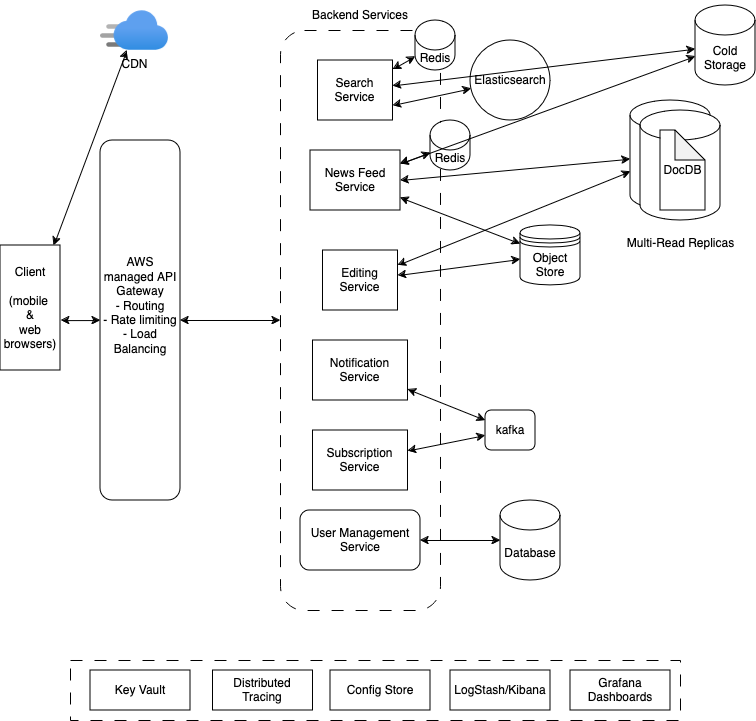

The diagram above was exported from draw.io. Its source (the exported page's mxGraphModel, read from the mxfile embedded in the PNG):
<mxGraphModel dx="1039" dy="638" grid="1" gridSize="10" guides="1" tooltips="1" connect="1" arrows="1" fold="1" page="1" pageScale="1" pageWidth="850" pageHeight="1100" math="0" shadow="0">
  <root>
    <mxCell id="0" />
    <mxCell id="1" parent="0" />
    <mxCell id="93_q78mYqeS0mlFmzBhX-2" value="&lt;div&gt;Client&lt;/div&gt;&lt;div&gt;&lt;br&gt;&lt;/div&gt;&lt;div&gt;(mobile&amp;nbsp;&lt;/div&gt;&lt;div&gt;&amp;amp; &lt;br&gt;&lt;/div&gt;&lt;div&gt;web browsers)&lt;br&gt;&lt;/div&gt;" style="rounded=0;whiteSpace=wrap;html=1;" parent="1" vertex="1">
      <mxGeometry x="10" y="365" width="60" height="125" as="geometry" />
    </mxCell>
    <mxCell id="93_q78mYqeS0mlFmzBhX-4" value="&lt;div&gt;AWS managed API Gateway&lt;/div&gt;&lt;div&gt;- Routing&lt;/div&gt;&lt;div&gt;- Rate limiting&lt;/div&gt;&lt;div&gt;- Load Balancing&lt;/div&gt;&lt;div&gt;&lt;br&gt;&lt;br&gt;&lt;/div&gt;" style="rounded=1;whiteSpace=wrap;html=1;" parent="1" vertex="1">
      <mxGeometry x="110" y="260" width="80" height="360" as="geometry" />
    </mxCell>
    <mxCell id="93_q78mYqeS0mlFmzBhX-6" value="" style="endArrow=classic;startArrow=classic;html=1;rounded=0;exitX=1.01;exitY=0.601;exitDx=0;exitDy=0;exitPerimeter=0;" parent="1" source="93_q78mYqeS0mlFmzBhX-2" target="93_q78mYqeS0mlFmzBhX-4" edge="1">
      <mxGeometry width="50" height="50" relative="1" as="geometry">
        <mxPoint x="490" y="490" as="sourcePoint" />
        <mxPoint x="540" y="440" as="targetPoint" />
      </mxGeometry>
    </mxCell>
    <mxCell id="93_q78mYqeS0mlFmzBhX-8" value="" style="rounded=1;whiteSpace=wrap;html=1;dashed=1;dashPattern=12 12;" parent="1" vertex="1">
      <mxGeometry x="290" y="150" width="160" height="580" as="geometry" />
    </mxCell>
    <mxCell id="93_q78mYqeS0mlFmzBhX-9" value="DocB" style="shape=cylinder3;whiteSpace=wrap;html=1;boundedLbl=1;backgroundOutline=1;size=15;" parent="1" vertex="1">
      <mxGeometry x="640" y="220" width="80" height="110" as="geometry" />
    </mxCell>
    <mxCell id="93_q78mYqeS0mlFmzBhX-17" value="" style="endArrow=classic;startArrow=classic;html=1;rounded=0;exitX=1;exitY=0.5;exitDx=0;exitDy=0;" parent="1" source="vjyiDjFLFsGAQpmPVJdT-8" target="93_q78mYqeS0mlFmzBhX-9" edge="1">
      <mxGeometry width="50" height="50" relative="1" as="geometry">
        <mxPoint x="520" y="490" as="sourcePoint" />
        <mxPoint x="570" y="440" as="targetPoint" />
      </mxGeometry>
    </mxCell>
    <mxCell id="93_q78mYqeS0mlFmzBhX-19" value="&lt;div&gt;Redis&lt;br&gt;&lt;/div&gt;" style="shape=cylinder3;whiteSpace=wrap;html=1;boundedLbl=1;backgroundOutline=1;size=15;" parent="1" vertex="1">
      <mxGeometry x="440" y="240" width="40" height="50" as="geometry" />
    </mxCell>
    <mxCell id="93_q78mYqeS0mlFmzBhX-22" value="" style="endArrow=classic;startArrow=classic;html=1;rounded=0;" parent="1" source="93_q78mYqeS0mlFmzBhX-19" target="vjyiDjFLFsGAQpmPVJdT-8" edge="1">
      <mxGeometry width="50" height="50" relative="1" as="geometry">
        <mxPoint x="340" y="450" as="sourcePoint" />
        <mxPoint x="450" y="320" as="targetPoint" />
      </mxGeometry>
    </mxCell>
    <mxCell id="93_q78mYqeS0mlFmzBhX-23" value="" style="endArrow=classic;startArrow=classic;html=1;rounded=0;" parent="1" source="93_q78mYqeS0mlFmzBhX-4" target="93_q78mYqeS0mlFmzBhX-8" edge="1">
      <mxGeometry width="50" height="50" relative="1" as="geometry">
        <mxPoint x="340" y="450" as="sourcePoint" />
        <mxPoint x="390" y="400" as="targetPoint" />
      </mxGeometry>
    </mxCell>
    <mxCell id="93_q78mYqeS0mlFmzBhX-24" value="&lt;div&gt;User Management Service&lt;/div&gt;" style="rounded=1;whiteSpace=wrap;html=1;" parent="1" vertex="1">
      <mxGeometry x="310" y="630" width="120" height="60" as="geometry" />
    </mxCell>
    <mxCell id="93_q78mYqeS0mlFmzBhX-26" value="&lt;div&gt;Elasticsearch&lt;/div&gt;" style="ellipse;whiteSpace=wrap;html=1;aspect=fixed;" parent="1" vertex="1">
      <mxGeometry x="480" y="160" width="80" height="80" as="geometry" />
    </mxCell>
    <mxCell id="93_q78mYqeS0mlFmzBhX-29" value="" style="endArrow=classic;startArrow=classic;html=1;rounded=0;exitX=1;exitY=0.75;exitDx=0;exitDy=0;" parent="1" source="vjyiDjFLFsGAQpmPVJdT-9" target="93_q78mYqeS0mlFmzBhX-26" edge="1">
      <mxGeometry width="50" height="50" relative="1" as="geometry">
        <mxPoint x="440.0003088540918" y="382.79000000000013" as="sourcePoint" />
        <mxPoint x="553.2646838796211" y="477.2023948627785" as="targetPoint" />
      </mxGeometry>
    </mxCell>
    <mxCell id="93_q78mYqeS0mlFmzBhX-31" value="" style="endArrow=classic;startArrow=classic;html=1;rounded=0;" parent="1" source="93_q78mYqeS0mlFmzBhX-24" target="93_q78mYqeS0mlFmzBhX-32" edge="1">
      <mxGeometry width="50" height="50" relative="1" as="geometry">
        <mxPoint x="340" y="450" as="sourcePoint" />
        <mxPoint x="390" y="400" as="targetPoint" />
      </mxGeometry>
    </mxCell>
    <mxCell id="93_q78mYqeS0mlFmzBhX-32" value="&lt;div&gt;Database&lt;/div&gt;" style="shape=cylinder3;whiteSpace=wrap;html=1;boundedLbl=1;backgroundOutline=1;size=15;" parent="1" vertex="1">
      <mxGeometry x="510" y="620.0000000000001" width="60" height="80" as="geometry" />
    </mxCell>
    <mxCell id="vjyiDjFLFsGAQpmPVJdT-7" value="Backend Services" style="text;html=1;align=center;verticalAlign=middle;whiteSpace=wrap;rounded=0;" vertex="1" parent="1">
      <mxGeometry x="310" y="120" width="120" height="30" as="geometry" />
    </mxCell>
    <mxCell id="vjyiDjFLFsGAQpmPVJdT-8" value="News Feed Service" style="rounded=0;whiteSpace=wrap;html=1;" vertex="1" parent="1">
      <mxGeometry x="320" y="270" width="90" height="60" as="geometry" />
    </mxCell>
    <mxCell id="vjyiDjFLFsGAQpmPVJdT-9" value="Search Service" style="rounded=0;whiteSpace=wrap;html=1;" vertex="1" parent="1">
      <mxGeometry x="327.5" y="180" width="75" height="60" as="geometry" />
    </mxCell>
    <mxCell id="vjyiDjFLFsGAQpmPVJdT-10" value="Editing Service" style="rounded=0;whiteSpace=wrap;html=1;" vertex="1" parent="1">
      <mxGeometry x="332.5" y="370" width="75" height="60" as="geometry" />
    </mxCell>
    <mxCell id="vjyiDjFLFsGAQpmPVJdT-12" value="&lt;div&gt;Redis&lt;br&gt;&lt;/div&gt;" style="shape=cylinder3;whiteSpace=wrap;html=1;boundedLbl=1;backgroundOutline=1;size=15;" vertex="1" parent="1">
      <mxGeometry x="425" y="140" width="40" height="50" as="geometry" />
    </mxCell>
    <mxCell id="vjyiDjFLFsGAQpmPVJdT-14" value="" style="endArrow=classic;startArrow=classic;html=1;rounded=0;" edge="1" parent="1" source="vjyiDjFLFsGAQpmPVJdT-9" target="vjyiDjFLFsGAQpmPVJdT-12">
      <mxGeometry width="50" height="50" relative="1" as="geometry">
        <mxPoint x="390" y="197" as="sourcePoint" />
        <mxPoint x="468" y="180" as="targetPoint" />
      </mxGeometry>
    </mxCell>
    <mxCell id="vjyiDjFLFsGAQpmPVJdT-15" value="" style="endArrow=classic;startArrow=classic;html=1;rounded=0;" edge="1" parent="1" source="vjyiDjFLFsGAQpmPVJdT-10" target="93_q78mYqeS0mlFmzBhX-9">
      <mxGeometry width="50" height="50" relative="1" as="geometry">
        <mxPoint x="240" y="490" as="sourcePoint" />
        <mxPoint x="290" y="440" as="targetPoint" />
      </mxGeometry>
    </mxCell>
    <mxCell id="vjyiDjFLFsGAQpmPVJdT-16" value="&lt;div&gt;Subscription&lt;/div&gt;&lt;div&gt;Service&lt;br&gt;&lt;/div&gt;" style="rounded=0;whiteSpace=wrap;html=1;" vertex="1" parent="1">
      <mxGeometry x="322.5" y="550" width="95" height="60" as="geometry" />
    </mxCell>
    <mxCell id="vjyiDjFLFsGAQpmPVJdT-22" value="DocDB" style="shape=note;whiteSpace=wrap;html=1;backgroundOutline=1;darkOpacity=0.05;" vertex="1" parent="1">
      <mxGeometry x="660" y="240" width="45" height="80" as="geometry" />
    </mxCell>
    <mxCell id="vjyiDjFLFsGAQpmPVJdT-20" value="&lt;div&gt;Notification&lt;/div&gt;&lt;div&gt;Service&lt;br&gt;&lt;/div&gt;" style="rounded=0;whiteSpace=wrap;html=1;" vertex="1" parent="1">
      <mxGeometry x="322.5" y="460" width="95" height="60" as="geometry" />
    </mxCell>
    <mxCell id="vjyiDjFLFsGAQpmPVJdT-23" value="kafka" style="rounded=1;whiteSpace=wrap;html=1;" vertex="1" parent="1">
      <mxGeometry x="495" y="530" width="50" height="40" as="geometry" />
    </mxCell>
    <mxCell id="vjyiDjFLFsGAQpmPVJdT-24" value="" style="endArrow=classic;startArrow=classic;html=1;rounded=0;" edge="1" parent="1" source="vjyiDjFLFsGAQpmPVJdT-16" target="vjyiDjFLFsGAQpmPVJdT-23">
      <mxGeometry width="50" height="50" relative="1" as="geometry">
        <mxPoint x="400" y="610" as="sourcePoint" />
        <mxPoint x="450" y="560" as="targetPoint" />
      </mxGeometry>
    </mxCell>
    <mxCell id="vjyiDjFLFsGAQpmPVJdT-25" value="" style="endArrow=classic;startArrow=classic;html=1;rounded=0;" edge="1" parent="1" source="vjyiDjFLFsGAQpmPVJdT-23" target="vjyiDjFLFsGAQpmPVJdT-20">
      <mxGeometry width="50" height="50" relative="1" as="geometry">
        <mxPoint x="400" y="610" as="sourcePoint" />
        <mxPoint x="450" y="560" as="targetPoint" />
      </mxGeometry>
    </mxCell>
    <mxCell id="vjyiDjFLFsGAQpmPVJdT-27" value="DocB" style="shape=cylinder3;whiteSpace=wrap;html=1;boundedLbl=1;backgroundOutline=1;size=15;" vertex="1" parent="1">
      <mxGeometry x="650" y="230" width="80" height="110" as="geometry" />
    </mxCell>
    <mxCell id="vjyiDjFLFsGAQpmPVJdT-28" value="DocDB" style="shape=note;whiteSpace=wrap;html=1;backgroundOutline=1;darkOpacity=0.05;" vertex="1" parent="1">
      <mxGeometry x="670" y="250" width="45" height="80" as="geometry" />
    </mxCell>
    <mxCell id="vjyiDjFLFsGAQpmPVJdT-30" value="Multi-Read Replicas" style="text;html=1;align=center;verticalAlign=middle;resizable=0;points=[];autosize=1;strokeColor=none;fillColor=none;" vertex="1" parent="1">
      <mxGeometry x="625" y="348" width="130" height="30" as="geometry" />
    </mxCell>
    <mxCell id="vjyiDjFLFsGAQpmPVJdT-32" value="Object Store" style="shape=datastore;whiteSpace=wrap;html=1;" vertex="1" parent="1">
      <mxGeometry x="530" y="345" width="60" height="60" as="geometry" />
    </mxCell>
    <mxCell id="vjyiDjFLFsGAQpmPVJdT-33" value="" style="endArrow=classic;startArrow=classic;html=1;rounded=0;" edge="1" parent="1" source="vjyiDjFLFsGAQpmPVJdT-8" target="vjyiDjFLFsGAQpmPVJdT-32">
      <mxGeometry width="50" height="50" relative="1" as="geometry">
        <mxPoint x="400" y="440" as="sourcePoint" />
        <mxPoint x="450" y="390" as="targetPoint" />
      </mxGeometry>
    </mxCell>
    <mxCell id="vjyiDjFLFsGAQpmPVJdT-35" value="" style="endArrow=classic;startArrow=classic;html=1;rounded=0;" edge="1" parent="1" source="vjyiDjFLFsGAQpmPVJdT-10" target="vjyiDjFLFsGAQpmPVJdT-32">
      <mxGeometry width="50" height="50" relative="1" as="geometry">
        <mxPoint x="400" y="330" as="sourcePoint" />
        <mxPoint x="630" y="188" as="targetPoint" />
      </mxGeometry>
    </mxCell>
    <mxCell id="vjyiDjFLFsGAQpmPVJdT-36" value="CDN" style="image;aspect=fixed;html=1;points=[];align=center;fontSize=12;image=img/lib/azure2/app_services/CDN_Profiles.svg;" vertex="1" parent="1">
      <mxGeometry x="110" y="130" width="68" height="40" as="geometry" />
    </mxCell>
    <mxCell id="vjyiDjFLFsGAQpmPVJdT-37" value="" style="endArrow=classic;startArrow=classic;html=1;rounded=0;" edge="1" parent="1" source="93_q78mYqeS0mlFmzBhX-2" target="vjyiDjFLFsGAQpmPVJdT-36">
      <mxGeometry width="50" height="50" relative="1" as="geometry">
        <mxPoint x="400" y="350" as="sourcePoint" />
        <mxPoint x="450" y="300" as="targetPoint" />
      </mxGeometry>
    </mxCell>
    <mxCell id="vjyiDjFLFsGAQpmPVJdT-40" value="Cold Storage" style="shape=cylinder3;whiteSpace=wrap;html=1;boundedLbl=1;backgroundOutline=1;size=15;" vertex="1" parent="1">
      <mxGeometry x="705" y="125.00000000000011" width="60" height="80" as="geometry" />
    </mxCell>
    <mxCell id="vjyiDjFLFsGAQpmPVJdT-41" value="" style="endArrow=classic;startArrow=classic;html=1;rounded=0;" edge="1" parent="1" source="vjyiDjFLFsGAQpmPVJdT-40" target="vjyiDjFLFsGAQpmPVJdT-8">
      <mxGeometry width="50" height="50" relative="1" as="geometry">
        <mxPoint x="59" y="375" as="sourcePoint" />
        <mxPoint x="145" y="180" as="targetPoint" />
      </mxGeometry>
    </mxCell>
    <mxCell id="vjyiDjFLFsGAQpmPVJdT-42" value="" style="endArrow=classic;startArrow=classic;html=1;rounded=0;" edge="1" parent="1" source="vjyiDjFLFsGAQpmPVJdT-9" target="vjyiDjFLFsGAQpmPVJdT-40">
      <mxGeometry width="50" height="50" relative="1" as="geometry">
        <mxPoint x="69" y="385" as="sourcePoint" />
        <mxPoint x="155" y="190" as="targetPoint" />
      </mxGeometry>
    </mxCell>
    <mxCell id="vjyiDjFLFsGAQpmPVJdT-43" value="" style="rounded=0;whiteSpace=wrap;html=1;dashed=1;dashPattern=12 12;" vertex="1" parent="1">
      <mxGeometry x="80" y="780" width="610" height="60" as="geometry" />
    </mxCell>
    <mxCell id="vjyiDjFLFsGAQpmPVJdT-44" value="&lt;div&gt;Key Vault&lt;/div&gt;" style="rounded=0;whiteSpace=wrap;html=1;" vertex="1" parent="1">
      <mxGeometry x="100" y="790" width="100" height="40" as="geometry" />
    </mxCell>
    <mxCell id="vjyiDjFLFsGAQpmPVJdT-45" value="LogStash/Kibana" style="rounded=0;whiteSpace=wrap;html=1;" vertex="1" parent="1">
      <mxGeometry x="460" y="790" width="100" height="40" as="geometry" />
    </mxCell>
    <mxCell id="vjyiDjFLFsGAQpmPVJdT-46" value="Config Store" style="rounded=0;whiteSpace=wrap;html=1;" vertex="1" parent="1">
      <mxGeometry x="340" y="790" width="100" height="40" as="geometry" />
    </mxCell>
    <mxCell id="vjyiDjFLFsGAQpmPVJdT-47" value="Distributed Tracing" style="rounded=0;whiteSpace=wrap;html=1;" vertex="1" parent="1">
      <mxGeometry x="222.5" y="790" width="100" height="40" as="geometry" />
    </mxCell>
    <mxCell id="vjyiDjFLFsGAQpmPVJdT-48" value="&lt;div&gt;Grafana&lt;/div&gt;&lt;div&gt;Dashboards&lt;br&gt;&lt;/div&gt;" style="rounded=0;whiteSpace=wrap;html=1;" vertex="1" parent="1">
      <mxGeometry x="580" y="790" width="100" height="40" as="geometry" />
    </mxCell>
  </root>
</mxGraphModel>